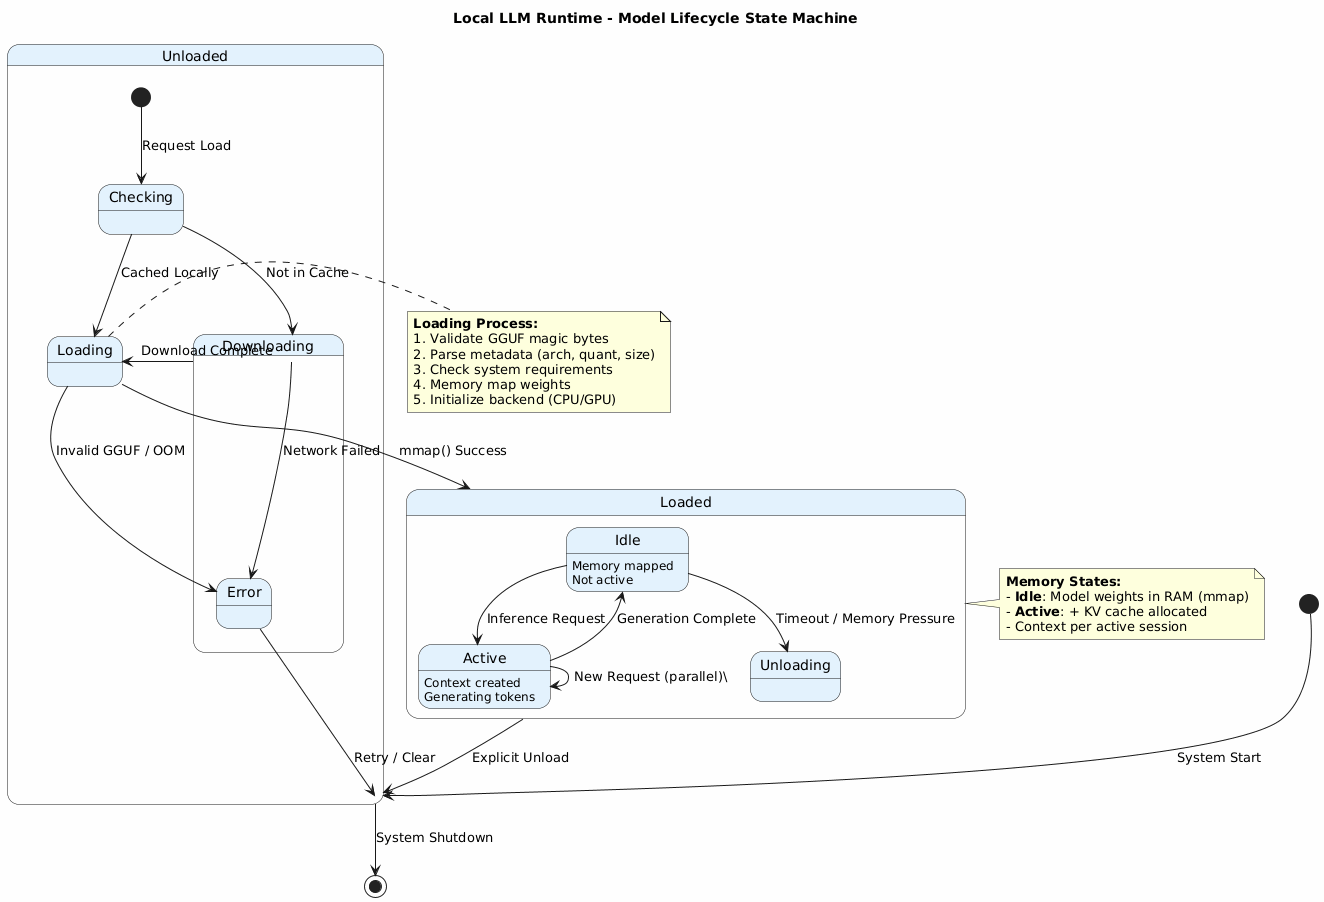

The diagram above was rendered by PlantUML. Its source (embedded in the PNG):
@startuml
skinparam backgroundColor #FEFEFE
skinparam stateBackgroundColor #E3F2FD

title Local LLM Runtime - Model Lifecycle State Machine

[*] --> Unloaded : System Start

state Unloaded {
    [*] --> Checking : Request Load
    Checking --> Downloading : Not in Cache
    Checking --> Loading : Cached Locally
    
    state Downloading {
        Downloading --> Loading : Download Complete
        Downloading --> Error : Network Failed
    }
}

Loading --> Loaded : mmap() Success
Loading --> Error : Invalid GGUF / OOM

state Loaded {
    state "Idle" as Idle : Memory mapped\nNot active
    state "Active" as Active : Context created\nGenerating tokens
    
    Idle --> Active : Inference Request
    Active --> Idle : Generation Complete
    Active --> Active : New Request (parallel)\    
    Idle --> Unloading : Timeout / Memory Pressure
}

Loaded --> Unloaded : Explicit Unload
Error --> Unloaded : Retry / Clear

Unloaded --> [*] : System Shutdown

note right of Loaded
  **Memory States:**
  - **Idle**: Model weights in RAM (mmap)
  - **Active**: + KV cache allocated
  - Context per active session
end note

note right of Loading
  **Loading Process:**
  1. Validate GGUF magic bytes
  2. Parse metadata (arch, quant, size)
  3. Check system requirements
  4. Memory map weights
  5. Initialize backend (CPU/GPU)
end note
@enduml